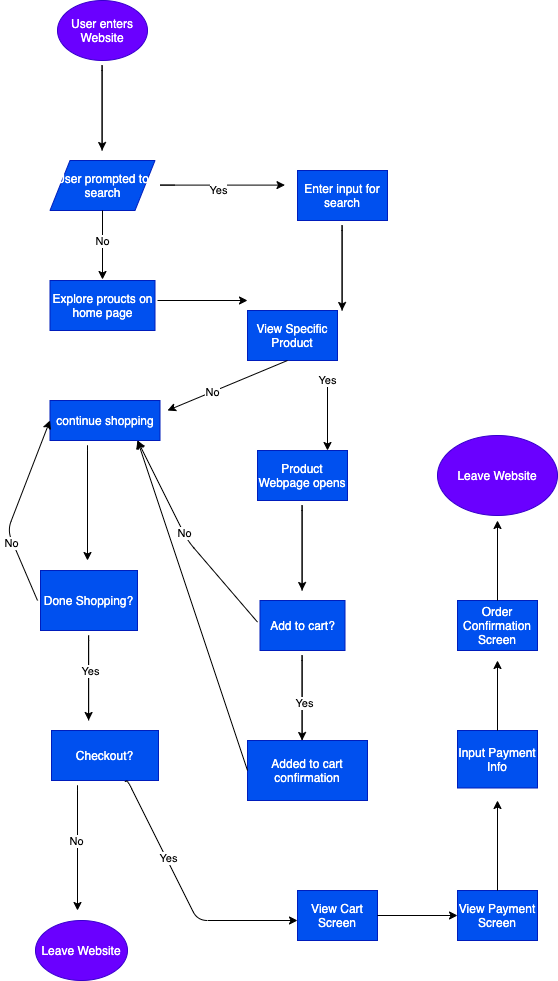

The diagram above was exported from draw.io. Its source (the exported page's mxGraphModel, read from the mxfile embedded in the PNG):
<mxGraphModel dx="1552" dy="1764" grid="1" gridSize="10" guides="1" tooltips="1" connect="1" arrows="1" fold="1" page="1" pageScale="1" pageWidth="850" pageHeight="1100" math="0" shadow="0">
  <root>
    <mxCell id="0" />
    <mxCell id="1" parent="0" />
    <mxCell id="2" value="User enters Website" style="ellipse;whiteSpace=wrap;html=1;fillColor=#6a00ff;strokeColor=#3700CC;fontColor=#ffffff;" vertex="1" parent="1">
      <mxGeometry x="-760" y="-1000" width="90" height="60" as="geometry" />
    </mxCell>
    <mxCell id="3" value="" style="endArrow=classic;html=1;" edge="1" parent="1">
      <mxGeometry width="50" height="50" relative="1" as="geometry">
        <mxPoint x="-715.4" y="-850" as="sourcePoint" />
        <mxPoint x="-715.4" y="-850" as="targetPoint" />
        <Array as="points">
          <mxPoint x="-715.4" y="-940" />
        </Array>
      </mxGeometry>
    </mxCell>
    <mxCell id="6" value="User prompted to search" style="shape=parallelogram;perimeter=parallelogramPerimeter;whiteSpace=wrap;html=1;fixedSize=1;fillColor=#0050ef;strokeColor=#001DBC;fontColor=#ffffff;" vertex="1" parent="1">
      <mxGeometry x="-767.5" y="-840" width="105" height="50" as="geometry" />
    </mxCell>
    <mxCell id="8" value="" style="endArrow=classic;html=1;" edge="1" parent="1">
      <mxGeometry width="50" height="50" relative="1" as="geometry">
        <mxPoint x="-642.5" y="-815.4" as="sourcePoint" />
        <mxPoint x="-532.5" y="-815.4" as="targetPoint" />
        <Array as="points">
          <mxPoint x="-662.5" y="-815.4" />
        </Array>
      </mxGeometry>
    </mxCell>
    <mxCell id="25" value="Yes" style="edgeLabel;html=1;align=center;verticalAlign=middle;resizable=0;points=[];" vertex="1" connectable="0" parent="8">
      <mxGeometry x="0.092" y="-4" relative="1" as="geometry">
        <mxPoint as="offset" />
      </mxGeometry>
    </mxCell>
    <mxCell id="10" value="Explore proucts on home page" style="rounded=0;whiteSpace=wrap;html=1;fillColor=#0050ef;strokeColor=#001DBC;fontColor=#ffffff;" vertex="1" parent="1">
      <mxGeometry x="-767.5" y="-720" width="105" height="50" as="geometry" />
    </mxCell>
    <mxCell id="11" value="Enter input for search" style="rounded=0;whiteSpace=wrap;html=1;fillColor=#0050ef;strokeColor=#001DBC;fontColor=#ffffff;" vertex="1" parent="1">
      <mxGeometry x="-520" y="-830" width="90" height="50" as="geometry" />
    </mxCell>
    <mxCell id="13" value="" style="endArrow=classic;html=1;exitX=0.5;exitY=1;exitDx=0;exitDy=0;" edge="1" parent="1" source="6">
      <mxGeometry width="50" height="50" relative="1" as="geometry">
        <mxPoint x="-710" y="-750" as="sourcePoint" />
        <mxPoint x="-715" y="-721" as="targetPoint" />
        <Array as="points" />
      </mxGeometry>
    </mxCell>
    <mxCell id="24" value="No" style="edgeLabel;html=1;align=center;verticalAlign=middle;resizable=0;points=[];" vertex="1" connectable="0" parent="13">
      <mxGeometry x="-0.142" y="-1" relative="1" as="geometry">
        <mxPoint as="offset" />
      </mxGeometry>
    </mxCell>
    <mxCell id="15" value="continue shopping" style="rounded=0;whiteSpace=wrap;html=1;fillColor=#0050ef;strokeColor=#001DBC;fontColor=#ffffff;" vertex="1" parent="1">
      <mxGeometry x="-767.5" y="-600" width="110" height="40" as="geometry" />
    </mxCell>
    <mxCell id="16" value="" style="endArrow=classic;html=1;" edge="1" parent="1">
      <mxGeometry width="50" height="50" relative="1" as="geometry">
        <mxPoint x="-475.4" y="-690" as="sourcePoint" />
        <mxPoint x="-475.4" y="-690" as="targetPoint" />
        <Array as="points">
          <mxPoint x="-475.4" y="-780" />
        </Array>
      </mxGeometry>
    </mxCell>
    <mxCell id="17" value="" style="endArrow=classic;html=1;" edge="1" parent="1">
      <mxGeometry width="50" height="50" relative="1" as="geometry">
        <mxPoint x="-660" y="-700" as="sourcePoint" />
        <mxPoint x="-570" y="-700" as="targetPoint" />
        <Array as="points">
          <mxPoint x="-660" y="-700" />
        </Array>
      </mxGeometry>
    </mxCell>
    <mxCell id="18" value="View Specific Product" style="rounded=0;whiteSpace=wrap;html=1;fillColor=#0050ef;strokeColor=#001DBC;fontColor=#ffffff;" vertex="1" parent="1">
      <mxGeometry x="-570" y="-690" width="90" height="50" as="geometry" />
    </mxCell>
    <mxCell id="19" value="" style="endArrow=classic;html=1;" edge="1" parent="1">
      <mxGeometry width="50" height="50" relative="1" as="geometry">
        <mxPoint x="-530" y="-640" as="sourcePoint" />
        <mxPoint x="-650" y="-590" as="targetPoint" />
        <Array as="points">
          <mxPoint x="-530" y="-640" />
        </Array>
      </mxGeometry>
    </mxCell>
    <mxCell id="20" value="No" style="edgeLabel;html=1;align=center;verticalAlign=middle;resizable=0;points=[];" vertex="1" connectable="0" parent="19">
      <mxGeometry x="0.2667" y="-1" relative="1" as="geometry">
        <mxPoint as="offset" />
      </mxGeometry>
    </mxCell>
    <mxCell id="21" value="Yes" style="endArrow=classic;html=1;" edge="1" parent="1">
      <mxGeometry width="50" height="50" relative="1" as="geometry">
        <mxPoint x="-490" y="-570" as="sourcePoint" />
        <mxPoint x="-490" y="-550" as="targetPoint" />
        <Array as="points">
          <mxPoint x="-490" y="-630" />
        </Array>
      </mxGeometry>
    </mxCell>
    <mxCell id="23" value="Product Webpage opens" style="rounded=0;whiteSpace=wrap;html=1;fillColor=#0050ef;strokeColor=#001DBC;fontColor=#ffffff;" vertex="1" parent="1">
      <mxGeometry x="-560" y="-550" width="90" height="50" as="geometry" />
    </mxCell>
    <mxCell id="26" value="" style="endArrow=classic;html=1;" edge="1" parent="1">
      <mxGeometry width="50" height="50" relative="1" as="geometry">
        <mxPoint x="-515.4" y="-410" as="sourcePoint" />
        <mxPoint x="-515.4" y="-410" as="targetPoint" />
        <Array as="points">
          <mxPoint x="-515.4" y="-500" />
        </Array>
      </mxGeometry>
    </mxCell>
    <mxCell id="27" value="Add to cart?" style="rounded=0;whiteSpace=wrap;html=1;fillColor=#0050ef;strokeColor=#001DBC;fontColor=#ffffff;" vertex="1" parent="1">
      <mxGeometry x="-557.5" y="-400" width="85" height="50" as="geometry" />
    </mxCell>
    <mxCell id="28" value="" style="endArrow=classic;html=1;" edge="1" parent="1">
      <mxGeometry width="50" height="50" relative="1" as="geometry">
        <mxPoint x="-560" y="-378.4" as="sourcePoint" />
        <mxPoint x="-680" y="-560" as="targetPoint" />
        <Array as="points">
          <mxPoint x="-630" y="-460" />
        </Array>
      </mxGeometry>
    </mxCell>
    <mxCell id="29" value="No" style="edgeLabel;html=1;align=center;verticalAlign=middle;resizable=0;points=[];" vertex="1" connectable="0" parent="28">
      <mxGeometry x="0.0595" relative="1" as="geometry">
        <mxPoint as="offset" />
      </mxGeometry>
    </mxCell>
    <mxCell id="30" value="" style="endArrow=classic;html=1;" edge="1" parent="1">
      <mxGeometry width="50" height="50" relative="1" as="geometry">
        <mxPoint x="-515.4" y="-260" as="sourcePoint" />
        <mxPoint x="-515.4" y="-260" as="targetPoint" />
        <Array as="points">
          <mxPoint x="-515.4" y="-350" />
        </Array>
      </mxGeometry>
    </mxCell>
    <mxCell id="31" value="Yes" style="edgeLabel;html=1;align=center;verticalAlign=middle;resizable=0;points=[];" vertex="1" connectable="0" parent="30">
      <mxGeometry x="0.5867" y="1" relative="1" as="geometry">
        <mxPoint as="offset" />
      </mxGeometry>
    </mxCell>
    <mxCell id="32" value="Added to cart confirmation" style="rounded=0;whiteSpace=wrap;html=1;fillColor=#0050ef;strokeColor=#001DBC;fontColor=#ffffff;" vertex="1" parent="1">
      <mxGeometry x="-570" y="-260" width="120" height="60" as="geometry" />
    </mxCell>
    <mxCell id="33" value="" style="endArrow=classic;html=1;" edge="1" parent="1">
      <mxGeometry width="50" height="50" relative="1" as="geometry">
        <mxPoint x="-570" y="-230" as="sourcePoint" />
        <mxPoint x="-680" y="-560" as="targetPoint" />
        <Array as="points">
          <mxPoint x="-570" y="-230" />
        </Array>
      </mxGeometry>
    </mxCell>
    <mxCell id="34" value="" style="endArrow=classic;html=1;" edge="1" parent="1">
      <mxGeometry width="50" height="50" relative="1" as="geometry">
        <mxPoint x="-730" y="-470" as="sourcePoint" />
        <mxPoint x="-730" y="-440" as="targetPoint" />
        <Array as="points">
          <mxPoint x="-730" y="-560" />
        </Array>
      </mxGeometry>
    </mxCell>
    <mxCell id="35" value="Done Shopping?" style="rounded=0;whiteSpace=wrap;html=1;fillColor=#0050ef;strokeColor=#001DBC;fontColor=#ffffff;" vertex="1" parent="1">
      <mxGeometry x="-777" y="-430" width="97" height="60" as="geometry" />
    </mxCell>
    <mxCell id="36" value="" style="endArrow=classic;html=1;" edge="1" parent="1">
      <mxGeometry width="50" height="50" relative="1" as="geometry">
        <mxPoint x="-728.9" y="-280" as="sourcePoint" />
        <mxPoint x="-728.9" y="-280" as="targetPoint" />
        <Array as="points">
          <mxPoint x="-728.9" y="-370" />
        </Array>
      </mxGeometry>
    </mxCell>
    <mxCell id="39" value="Yes" style="edgeLabel;html=1;align=center;verticalAlign=middle;resizable=0;points=[];" vertex="1" connectable="0" parent="36">
      <mxGeometry x="0.4444" y="1" relative="1" as="geometry">
        <mxPoint as="offset" />
      </mxGeometry>
    </mxCell>
    <mxCell id="37" value="" style="endArrow=classic;html=1;entryX=0;entryY=0.5;entryDx=0;entryDy=0;" edge="1" parent="1" target="15">
      <mxGeometry width="50" height="50" relative="1" as="geometry">
        <mxPoint x="-780" y="-400" as="sourcePoint" />
        <mxPoint x="-820" y="-490" as="targetPoint" />
        <Array as="points">
          <mxPoint x="-810" y="-470" />
        </Array>
      </mxGeometry>
    </mxCell>
    <mxCell id="38" value="No" style="edgeLabel;html=1;align=center;verticalAlign=middle;resizable=0;points=[];" vertex="1" connectable="0" parent="37">
      <mxGeometry x="-0.3302" y="2" relative="1" as="geometry">
        <mxPoint as="offset" />
      </mxGeometry>
    </mxCell>
    <mxCell id="40" value="Checkout?" style="rounded=0;whiteSpace=wrap;html=1;fillColor=#0050ef;strokeColor=#001DBC;fontColor=#ffffff;" vertex="1" parent="1">
      <mxGeometry x="-766" y="-270" width="107" height="50" as="geometry" />
    </mxCell>
    <mxCell id="41" value="" style="endArrow=classic;html=1;" edge="1" parent="1">
      <mxGeometry width="50" height="50" relative="1" as="geometry">
        <mxPoint x="-740" y="-130" as="sourcePoint" />
        <mxPoint x="-740" y="-90" as="targetPoint" />
        <Array as="points">
          <mxPoint x="-740" y="-220" />
        </Array>
      </mxGeometry>
    </mxCell>
    <mxCell id="42" value="No" style="edgeLabel;html=1;align=center;verticalAlign=middle;resizable=0;points=[];" vertex="1" connectable="0" parent="41">
      <mxGeometry x="0.36" y="-2" relative="1" as="geometry">
        <mxPoint as="offset" />
      </mxGeometry>
    </mxCell>
    <mxCell id="43" value="Leave Website" style="ellipse;whiteSpace=wrap;html=1;fillColor=#6a00ff;strokeColor=#3700CC;fontColor=#ffffff;" vertex="1" parent="1">
      <mxGeometry x="-782" y="-80" width="92" height="60" as="geometry" />
    </mxCell>
    <mxCell id="44" value="" style="endArrow=classic;html=1;exitX=0.686;exitY=1.024;exitDx=0;exitDy=0;exitPerimeter=0;" edge="1" parent="1" source="40">
      <mxGeometry width="50" height="50" relative="1" as="geometry">
        <mxPoint x="-590" y="-120" as="sourcePoint" />
        <mxPoint x="-520" y="-80" as="targetPoint" />
        <Array as="points">
          <mxPoint x="-690" y="-220" />
          <mxPoint x="-620" y="-80" />
        </Array>
      </mxGeometry>
    </mxCell>
    <mxCell id="45" value="Yes" style="edgeLabel;html=1;align=center;verticalAlign=middle;resizable=0;points=[];" vertex="1" connectable="0" parent="44">
      <mxGeometry x="-0.3083" y="1" relative="1" as="geometry">
        <mxPoint as="offset" />
      </mxGeometry>
    </mxCell>
    <mxCell id="46" value="View Cart Screen" style="rounded=0;whiteSpace=wrap;html=1;fillColor=#0050ef;strokeColor=#001DBC;fontColor=#ffffff;" vertex="1" parent="1">
      <mxGeometry x="-520" y="-110" width="80" height="50" as="geometry" />
    </mxCell>
    <mxCell id="47" value="" style="endArrow=classic;html=1;exitX=1;exitY=0.5;exitDx=0;exitDy=0;" edge="1" parent="1" source="46">
      <mxGeometry width="50" height="50" relative="1" as="geometry">
        <mxPoint x="-430" y="-80" as="sourcePoint" />
        <mxPoint x="-360" y="-85" as="targetPoint" />
        <Array as="points" />
      </mxGeometry>
    </mxCell>
    <mxCell id="48" value="View Payment Screen" style="rounded=0;whiteSpace=wrap;html=1;fillColor=#0050ef;strokeColor=#001DBC;fontColor=#ffffff;" vertex="1" parent="1">
      <mxGeometry x="-360" y="-110" width="80" height="50" as="geometry" />
    </mxCell>
    <mxCell id="49" value="" style="endArrow=classic;html=1;exitX=0.5;exitY=0;exitDx=0;exitDy=0;" edge="1" parent="1" source="48">
      <mxGeometry width="50" height="50" relative="1" as="geometry">
        <mxPoint x="-300" y="-180" as="sourcePoint" />
        <mxPoint x="-320" y="-200" as="targetPoint" />
        <Array as="points">
          <mxPoint x="-320" y="-110" />
        </Array>
      </mxGeometry>
    </mxCell>
    <mxCell id="50" value="Input Payment Info" style="rounded=0;whiteSpace=wrap;html=1;fillColor=#0050ef;strokeColor=#001DBC;fontColor=#ffffff;" vertex="1" parent="1">
      <mxGeometry x="-360" y="-270" width="80" height="57.5" as="geometry" />
    </mxCell>
    <mxCell id="51" value="" style="endArrow=classic;html=1;" edge="1" parent="1">
      <mxGeometry width="50" height="50" relative="1" as="geometry">
        <mxPoint x="-320" y="-270" as="sourcePoint" />
        <mxPoint x="-320" y="-340" as="targetPoint" />
        <Array as="points">
          <mxPoint x="-320" y="-270" />
        </Array>
      </mxGeometry>
    </mxCell>
    <mxCell id="52" value="Order Confirmation Screen" style="rounded=0;whiteSpace=wrap;html=1;fillColor=#0050ef;strokeColor=#001DBC;fontColor=#ffffff;" vertex="1" parent="1">
      <mxGeometry x="-360" y="-400" width="80" height="50" as="geometry" />
    </mxCell>
    <mxCell id="53" value="" style="endArrow=classic;html=1;" edge="1" parent="1">
      <mxGeometry width="50" height="50" relative="1" as="geometry">
        <mxPoint x="-320" y="-400" as="sourcePoint" />
        <mxPoint x="-320" y="-480" as="targetPoint" />
        <Array as="points">
          <mxPoint x="-320" y="-400" />
        </Array>
      </mxGeometry>
    </mxCell>
    <mxCell id="54" value="Leave Website" style="ellipse;whiteSpace=wrap;html=1;fillColor=#6a00ff;strokeColor=#3700CC;fontColor=#ffffff;" vertex="1" parent="1">
      <mxGeometry x="-380" y="-565" width="120" height="80" as="geometry" />
    </mxCell>
  </root>
</mxGraphModel>